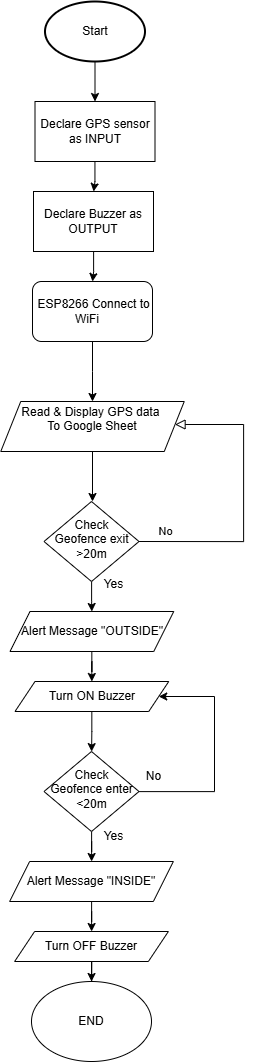

The diagram above was exported from draw.io. Its source (the exported page's mxGraphModel, read from the mxfile embedded in the PNG):
<mxGraphModel dx="2847" dy="1171" grid="1" gridSize="10" guides="1" tooltips="1" connect="1" arrows="1" fold="1" page="1" pageScale="1" pageWidth="827" pageHeight="1169" math="0" shadow="0">
  <root>
    <mxCell id="WIyWlLk6GJQsqaUBKTNV-0" />
    <mxCell id="WIyWlLk6GJQsqaUBKTNV-1" parent="WIyWlLk6GJQsqaUBKTNV-0" />
    <mxCell id="JI5s8gulhOlz5hiDEWLJ-27" value="" style="edgeStyle=orthogonalEdgeStyle;rounded=0;orthogonalLoop=1;jettySize=auto;html=1;" edge="1" parent="WIyWlLk6GJQsqaUBKTNV-1" source="WIyWlLk6GJQsqaUBKTNV-3" target="JI5s8gulhOlz5hiDEWLJ-14">
      <mxGeometry relative="1" as="geometry" />
    </mxCell>
    <mxCell id="WIyWlLk6GJQsqaUBKTNV-3" value="&lt;p class=&quot;MsoNormal&quot;&gt;&lt;span style=&quot;background-color: transparent; color: light-dark(rgb(0, 0, 0), rgb(255, 255, 255));&quot;&gt;&lt;font style=&quot;font-size: 12px;&quot;&gt;&amp;nbsp;ESP8266 Connect to WiFi&amp;nbsp; &amp;nbsp;&lt;/font&gt;&lt;/span&gt;&lt;/p&gt;" style="rounded=1;whiteSpace=wrap;html=1;fontSize=12;glass=0;strokeWidth=1;shadow=0;" parent="WIyWlLk6GJQsqaUBKTNV-1" vertex="1">
      <mxGeometry x="279" y="310" width="120" height="60" as="geometry" />
    </mxCell>
    <mxCell id="WIyWlLk6GJQsqaUBKTNV-9" value="No" style="edgeStyle=orthogonalEdgeStyle;rounded=0;html=1;jettySize=auto;orthogonalLoop=1;fontSize=11;endArrow=block;endFill=0;endSize=8;strokeWidth=1;shadow=0;labelBackgroundColor=none;exitX=1;exitY=0.5;exitDx=0;exitDy=0;" parent="WIyWlLk6GJQsqaUBKTNV-1" source="WIyWlLk6GJQsqaUBKTNV-10" target="JI5s8gulhOlz5hiDEWLJ-14" edge="1">
      <mxGeometry x="-0.8194" y="10" relative="1" as="geometry">
        <mxPoint as="offset" />
        <mxPoint x="385.5" y="584.8" as="sourcePoint" />
        <mxPoint x="435" y="453" as="targetPoint" />
        <Array as="points">
          <mxPoint x="490" y="570" />
          <mxPoint x="490" y="453" />
        </Array>
      </mxGeometry>
    </mxCell>
    <mxCell id="JI5s8gulhOlz5hiDEWLJ-19" value="" style="edgeStyle=orthogonalEdgeStyle;rounded=0;orthogonalLoop=1;jettySize=auto;html=1;" edge="1" parent="WIyWlLk6GJQsqaUBKTNV-1" source="WIyWlLk6GJQsqaUBKTNV-10" target="JI5s8gulhOlz5hiDEWLJ-17">
      <mxGeometry relative="1" as="geometry" />
    </mxCell>
    <mxCell id="WIyWlLk6GJQsqaUBKTNV-10" value="Check Geofence exit &amp;gt;20m" style="rhombus;whiteSpace=wrap;html=1;shadow=0;fontFamily=Helvetica;fontSize=12;align=center;strokeWidth=1;spacing=6;spacingTop=-4;" parent="WIyWlLk6GJQsqaUBKTNV-1" vertex="1">
      <mxGeometry x="290.5" y="530" width="95" height="80" as="geometry" />
    </mxCell>
    <mxCell id="JI5s8gulhOlz5hiDEWLJ-13" value="" style="edgeStyle=orthogonalEdgeStyle;rounded=0;orthogonalLoop=1;jettySize=auto;html=1;" edge="1" parent="WIyWlLk6GJQsqaUBKTNV-1" source="JI5s8gulhOlz5hiDEWLJ-0" target="JI5s8gulhOlz5hiDEWLJ-9">
      <mxGeometry relative="1" as="geometry" />
    </mxCell>
    <mxCell id="JI5s8gulhOlz5hiDEWLJ-0" value="Start" style="strokeWidth=2;html=1;shape=mxgraph.flowchart.start_1;whiteSpace=wrap;" vertex="1" parent="WIyWlLk6GJQsqaUBKTNV-1">
      <mxGeometry x="291.5" y="30" width="100" height="60" as="geometry" />
    </mxCell>
    <mxCell id="JI5s8gulhOlz5hiDEWLJ-5" value="" style="edgeStyle=orthogonalEdgeStyle;rounded=0;orthogonalLoop=1;jettySize=auto;html=1;" edge="1" parent="WIyWlLk6GJQsqaUBKTNV-1">
      <mxGeometry relative="1" as="geometry">
        <mxPoint x="339" y="480" as="sourcePoint" />
        <mxPoint x="339" y="530" as="targetPoint" />
      </mxGeometry>
    </mxCell>
    <mxCell id="JI5s8gulhOlz5hiDEWLJ-11" value="" style="edgeStyle=orthogonalEdgeStyle;rounded=0;orthogonalLoop=1;jettySize=auto;html=1;" edge="1" parent="WIyWlLk6GJQsqaUBKTNV-1" source="JI5s8gulhOlz5hiDEWLJ-9" target="JI5s8gulhOlz5hiDEWLJ-10">
      <mxGeometry relative="1" as="geometry" />
    </mxCell>
    <mxCell id="JI5s8gulhOlz5hiDEWLJ-9" value="Declare GPS sensor as INPUT" style="rounded=0;whiteSpace=wrap;html=1;" vertex="1" parent="WIyWlLk6GJQsqaUBKTNV-1">
      <mxGeometry x="281.5" y="130" width="120" height="60" as="geometry" />
    </mxCell>
    <mxCell id="JI5s8gulhOlz5hiDEWLJ-12" value="" style="edgeStyle=orthogonalEdgeStyle;rounded=0;orthogonalLoop=1;jettySize=auto;html=1;" edge="1" parent="WIyWlLk6GJQsqaUBKTNV-1" source="JI5s8gulhOlz5hiDEWLJ-10" target="WIyWlLk6GJQsqaUBKTNV-3">
      <mxGeometry relative="1" as="geometry" />
    </mxCell>
    <mxCell id="JI5s8gulhOlz5hiDEWLJ-10" value="Declare Buzzer as OUTPUT" style="whiteSpace=wrap;html=1;rounded=0;" vertex="1" parent="WIyWlLk6GJQsqaUBKTNV-1">
      <mxGeometry x="280" y="220" width="120" height="60" as="geometry" />
    </mxCell>
    <mxCell id="JI5s8gulhOlz5hiDEWLJ-14" value="Read &amp;amp; Display GPS data&amp;nbsp;&lt;div&gt;To Google Sheet&lt;br&gt;&lt;div&gt;&lt;br&gt;&lt;/div&gt;&lt;/div&gt;" style="shape=parallelogram;perimeter=parallelogramPerimeter;whiteSpace=wrap;html=1;fixedSize=1;" vertex="1" parent="WIyWlLk6GJQsqaUBKTNV-1">
      <mxGeometry x="247.25" y="430" width="183.5" height="50" as="geometry" />
    </mxCell>
    <mxCell id="JI5s8gulhOlz5hiDEWLJ-24" value="" style="edgeStyle=orthogonalEdgeStyle;rounded=0;orthogonalLoop=1;jettySize=auto;html=1;" edge="1" parent="WIyWlLk6GJQsqaUBKTNV-1" source="JI5s8gulhOlz5hiDEWLJ-15" target="JI5s8gulhOlz5hiDEWLJ-23">
      <mxGeometry relative="1" as="geometry" />
    </mxCell>
    <mxCell id="JI5s8gulhOlz5hiDEWLJ-15" value="&lt;div&gt;&lt;div&gt;Turn ON Buzzer&lt;/div&gt;&lt;/div&gt;" style="shape=parallelogram;perimeter=parallelogramPerimeter;whiteSpace=wrap;html=1;fixedSize=1;" vertex="1" parent="WIyWlLk6GJQsqaUBKTNV-1">
      <mxGeometry x="261.5" y="710" width="153.75" height="30" as="geometry" />
    </mxCell>
    <mxCell id="JI5s8gulhOlz5hiDEWLJ-18" value="" style="edgeStyle=orthogonalEdgeStyle;rounded=0;orthogonalLoop=1;jettySize=auto;html=1;" edge="1" parent="WIyWlLk6GJQsqaUBKTNV-1" source="JI5s8gulhOlz5hiDEWLJ-17" target="JI5s8gulhOlz5hiDEWLJ-15">
      <mxGeometry relative="1" as="geometry" />
    </mxCell>
    <mxCell id="JI5s8gulhOlz5hiDEWLJ-17" value="&lt;div&gt;&lt;div&gt;Alert Message &quot;OUTSIDE&quot;&lt;/div&gt;&lt;/div&gt;" style="shape=parallelogram;perimeter=parallelogramPerimeter;whiteSpace=wrap;html=1;fixedSize=1;" vertex="1" parent="WIyWlLk6GJQsqaUBKTNV-1">
      <mxGeometry x="256.5" y="640" width="163.75" height="40" as="geometry" />
    </mxCell>
    <mxCell id="JI5s8gulhOlz5hiDEWLJ-22" value="Yes" style="text;html=1;align=center;verticalAlign=middle;resizable=0;points=[];autosize=1;strokeColor=none;fillColor=none;" vertex="1" parent="WIyWlLk6GJQsqaUBKTNV-1">
      <mxGeometry x="340" y="598" width="40" height="30" as="geometry" />
    </mxCell>
    <mxCell id="JI5s8gulhOlz5hiDEWLJ-26" value="" style="edgeStyle=orthogonalEdgeStyle;rounded=0;orthogonalLoop=1;jettySize=auto;html=1;" edge="1" parent="WIyWlLk6GJQsqaUBKTNV-1" source="JI5s8gulhOlz5hiDEWLJ-23" target="JI5s8gulhOlz5hiDEWLJ-25">
      <mxGeometry relative="1" as="geometry" />
    </mxCell>
    <mxCell id="JI5s8gulhOlz5hiDEWLJ-29" style="edgeStyle=orthogonalEdgeStyle;rounded=0;orthogonalLoop=1;jettySize=auto;html=1;" edge="1" parent="WIyWlLk6GJQsqaUBKTNV-1" source="JI5s8gulhOlz5hiDEWLJ-23" target="JI5s8gulhOlz5hiDEWLJ-15">
      <mxGeometry relative="1" as="geometry">
        <mxPoint x="420" y="720" as="targetPoint" />
        <Array as="points">
          <mxPoint x="461" y="820" />
          <mxPoint x="461" y="725" />
        </Array>
      </mxGeometry>
    </mxCell>
    <mxCell id="JI5s8gulhOlz5hiDEWLJ-23" value="Check Geofence enter &amp;lt;20m" style="rhombus;whiteSpace=wrap;html=1;shadow=0;fontFamily=Helvetica;fontSize=12;align=center;strokeWidth=1;spacing=6;spacingTop=-4;" vertex="1" parent="WIyWlLk6GJQsqaUBKTNV-1">
      <mxGeometry x="290.5" y="780" width="95" height="80" as="geometry" />
    </mxCell>
    <mxCell id="JI5s8gulhOlz5hiDEWLJ-32" value="" style="edgeStyle=orthogonalEdgeStyle;rounded=0;orthogonalLoop=1;jettySize=auto;html=1;" edge="1" parent="WIyWlLk6GJQsqaUBKTNV-1" source="JI5s8gulhOlz5hiDEWLJ-25" target="JI5s8gulhOlz5hiDEWLJ-28">
      <mxGeometry relative="1" as="geometry" />
    </mxCell>
    <mxCell id="JI5s8gulhOlz5hiDEWLJ-25" value="&lt;div&gt;&lt;div&gt;Alert Message &quot;INSIDE&quot;&lt;/div&gt;&lt;/div&gt;" style="shape=parallelogram;perimeter=parallelogramPerimeter;whiteSpace=wrap;html=1;fixedSize=1;" vertex="1" parent="WIyWlLk6GJQsqaUBKTNV-1">
      <mxGeometry x="256.12" y="890" width="163.75" height="40" as="geometry" />
    </mxCell>
    <mxCell id="JI5s8gulhOlz5hiDEWLJ-34" value="" style="edgeStyle=orthogonalEdgeStyle;rounded=0;orthogonalLoop=1;jettySize=auto;html=1;" edge="1" parent="WIyWlLk6GJQsqaUBKTNV-1" source="JI5s8gulhOlz5hiDEWLJ-28" target="JI5s8gulhOlz5hiDEWLJ-33">
      <mxGeometry relative="1" as="geometry" />
    </mxCell>
    <mxCell id="JI5s8gulhOlz5hiDEWLJ-28" value="&lt;div&gt;&lt;div&gt;Turn OFF Buzzer&lt;/div&gt;&lt;/div&gt;" style="shape=parallelogram;perimeter=parallelogramPerimeter;whiteSpace=wrap;html=1;fixedSize=1;" vertex="1" parent="WIyWlLk6GJQsqaUBKTNV-1">
      <mxGeometry x="261.12" y="960" width="153.75" height="30" as="geometry" />
    </mxCell>
    <mxCell id="JI5s8gulhOlz5hiDEWLJ-30" value="Yes" style="text;html=1;align=center;verticalAlign=middle;resizable=0;points=[];autosize=1;strokeColor=none;fillColor=none;" vertex="1" parent="WIyWlLk6GJQsqaUBKTNV-1">
      <mxGeometry x="340" y="850" width="40" height="30" as="geometry" />
    </mxCell>
    <mxCell id="JI5s8gulhOlz5hiDEWLJ-31" value="No" style="text;html=1;align=center;verticalAlign=middle;resizable=0;points=[];autosize=1;strokeColor=none;fillColor=none;" vertex="1" parent="WIyWlLk6GJQsqaUBKTNV-1">
      <mxGeometry x="380" y="790" width="40" height="30" as="geometry" />
    </mxCell>
    <mxCell id="JI5s8gulhOlz5hiDEWLJ-33" value="END" style="ellipse;whiteSpace=wrap;html=1;" vertex="1" parent="WIyWlLk6GJQsqaUBKTNV-1">
      <mxGeometry x="278" y="1010" width="120" height="80" as="geometry" />
    </mxCell>
  </root>
</mxGraphModel>